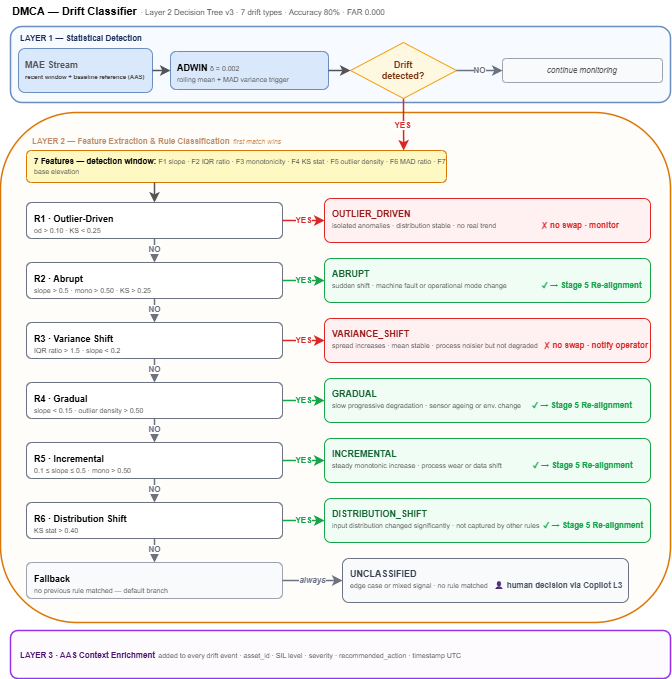

The diagram above was exported from draw.io. Its source (the exported page's mxGraphModel, read from the mxfile embedded in the PNG):
<mxGraphModel dx="1094" dy="714" grid="1" gridSize="10" guides="1" tooltips="1" connect="1" arrows="1" fold="1" page="1" pageScale="1" pageWidth="827" pageHeight="1169" math="0" shadow="0">
  <root>
    <mxCell id="0" />
    <mxCell id="1" parent="0" />
    <mxCell id="BvpR1j9R9YhXUswbOXPr-13" parent="1" style="text;html=1;align=left;verticalAlign=middle;strokeColor=none;fillColor=none;" value="&lt;b style='font-size:8px;color:#92400e;'&gt;LAYER 2 — Feature Extraction &amp;amp; Rule Classification&lt;/b&gt;  &lt;span style='font-size:7px;color:#b45309;font-style:italic;'&gt;first match wins&lt;/span&gt;" vertex="1">
      <mxGeometry height="15" width="500" x="40" y="140" as="geometry" />
    </mxCell>
    <mxCell id="BvpR1j9R9YhXUswbOXPr-1" parent="1" style="text;html=1;align=left;verticalAlign=middle;strokeColor=none;fillColor=none;" value="&lt;b style='font-size:11px;'&gt;DMCA — Drift Classifier&lt;/b&gt;  &lt;span style='font-size:8px;color:#555;'&gt;· Layer 2 Decision Tree v3 · 7 drift types · Accuracy 80% · FAR 0.000&lt;/span&gt;" vertex="1">
      <mxGeometry height="22" width="660" x="20" y="8" as="geometry" />
    </mxCell>
    <mxCell id="BvpR1j9R9YhXUswbOXPr-2" parent="1" style="rounded=1;whiteSpace=wrap;html=1;fillColor=#f0f7ff;strokeColor=#6c8ebf;fillOpacity=50;strokeWidth=1.5;" value="" vertex="1">
      <mxGeometry height="76" width="660" x="20" y="34" as="geometry" />
    </mxCell>
    <mxCell id="BvpR1j9R9YhXUswbOXPr-3" parent="1" style="text;html=1;align=left;verticalAlign=middle;strokeColor=none;fillColor=none;" value="&lt;b style='font-size:8px;color:#1a2d5a;'&gt;LAYER 1 — Statistical Detection&lt;/b&gt;" vertex="1">
      <mxGeometry height="15" width="300" x="28" y="37" as="geometry" />
    </mxCell>
    <mxCell id="BvpR1j9R9YhXUswbOXPr-4" parent="1" style="rounded=1;whiteSpace=wrap;html=1;fillColor=#dae8fc;strokeColor=#6c8ebf;fontSize=9;verticalAlign=top;spacingTop=5;spacingLeft=5;align=left;" value="&lt;span style=&quot;color: rgb(85, 85, 85);&quot;&gt;&lt;div style=&quot;&quot;&gt;&lt;b&gt;MAE Stream&lt;/b&gt;&lt;/div&gt;&lt;span style=&quot;background-color: transparent;&quot;&gt;&lt;b&gt;&lt;font style=&quot;font-size: 6px;&quot;&gt;recent window + baseline reference (AAS)&lt;/font&gt;&lt;/b&gt;&lt;/span&gt;&lt;/span&gt;" vertex="1">
      <mxGeometry height="44" width="134" x="28" y="56" as="geometry" />
    </mxCell>
    <mxCell id="BvpR1j9R9YhXUswbOXPr-5" parent="1" style="rounded=1;whiteSpace=wrap;html=1;fillColor=#dae8fc;strokeColor=#6c8ebf;fontSize=9;verticalAlign=top;spacingTop=5;spacingLeft=5;align=left;" value="&lt;b style='font-size:9px;'&gt;ADWIN&lt;/b&gt;  &lt;span style='font-size:7px;color:#555;'&gt;δ = 0.002&lt;/span&gt;&lt;br/&gt;&lt;span style='font-size:7px;color:#555;'&gt;rolling mean + MAD variance trigger&lt;/span&gt;" vertex="1">
      <mxGeometry height="38" width="158" x="180" y="59" as="geometry" />
    </mxCell>
    <mxCell id="BvpR1j9R9YhXUswbOXPr-6" parent="1" style="rhombus;whiteSpace=wrap;html=1;fillColor=#fff8e1;strokeColor=#f59e0b;fontColor=#78350f;fontSize=9;verticalAlign=middle;" value="&lt;b style='font-size:9px;'&gt;Drift&lt;br/&gt;detected?&lt;/b&gt;" vertex="1">
      <mxGeometry height="56" width="106" x="360" y="50" as="geometry" />
    </mxCell>
    <mxCell id="BvpR1j9R9YhXUswbOXPr-7" parent="1" style="rounded=1;whiteSpace=wrap;html=1;fillColor=#f9fafb;strokeColor=#9ca3af;fontSize=8;verticalAlign=middle;" value="&lt;span style='font-size:8px;color:#555;font-style:italic;'&gt;continue monitoring&lt;/span&gt;" vertex="1">
      <mxGeometry height="24" width="160" x="512" y="66" as="geometry" />
    </mxCell>
    <mxCell id="BvpR1j9R9YhXUswbOXPr-8" edge="1" parent="1" source="BvpR1j9R9YhXUswbOXPr-4" style="edgeStyle=orthogonalEdgeStyle;rounded=0;strokeWidth=1.5;strokeColor=#555;exitX=1;exitY=0.5;exitDx=0;exitDy=0;entryX=0;entryY=0.5;entryDx=0;entryDy=0;html=1;" target="BvpR1j9R9YhXUswbOXPr-5" value="">
      <mxGeometry relative="1" as="geometry" />
    </mxCell>
    <mxCell id="BvpR1j9R9YhXUswbOXPr-9" edge="1" parent="1" source="BvpR1j9R9YhXUswbOXPr-5" style="edgeStyle=orthogonalEdgeStyle;rounded=0;strokeWidth=1.5;strokeColor=#555;exitX=1;exitY=0.5;exitDx=0;exitDy=0;entryX=0;entryY=0.5;entryDx=0;entryDy=0;html=1;" target="BvpR1j9R9YhXUswbOXPr-6" value="">
      <mxGeometry relative="1" as="geometry" />
    </mxCell>
    <mxCell id="BvpR1j9R9YhXUswbOXPr-10" edge="1" parent="1" source="BvpR1j9R9YhXUswbOXPr-6" style="edgeStyle=orthogonalEdgeStyle;rounded=0;strokeWidth=1.5;strokeColor=#6b7280;fontColor=#6b7280;fontStyle=1;fontSize=8;exitX=1;exitY=0.5;exitDx=0;exitDy=0;entryX=0;entryY=0.5;entryDx=0;entryDy=0;html=1;" target="BvpR1j9R9YhXUswbOXPr-7" value="NO">
      <mxGeometry relative="1" as="geometry" />
    </mxCell>
    <mxCell id="BvpR1j9R9YhXUswbOXPr-12" parent="1" style="rounded=1;whiteSpace=wrap;html=1;fillColor=#fffbf0;strokeColor=#d97706;fillOpacity=40;strokeWidth=1.5;" value="" vertex="1">
      <mxGeometry height="510" width="670" x="10" y="120" as="geometry" />
    </mxCell>
    <mxCell id="BvpR1j9R9YhXUswbOXPr-14" parent="1" style="rounded=1;whiteSpace=wrap;html=1;fillColor=#fef9c3;strokeColor=#d97706;fontSize=8;verticalAlign=middle;spacingLeft=6;align=left;" value="&lt;b style='font-size:8px;'&gt;7 Features — detection window:&lt;/b&gt;  &lt;span style='font-size:7px;color:#555;'&gt;F1 slope · F2 IQR ratio · F3 monotonicity · F4 KS stat · F5 outlier density · F6 MAD ratio · F7 base elevation&lt;/span&gt;" vertex="1">
      <mxGeometry height="32" width="420" x="36" y="158" as="geometry" />
    </mxCell>
    <mxCell id="BvpR1j9R9YhXUswbOXPr-15" edge="1" parent="1" style="edgeStyle=orthogonalEdgeStyle;rounded=0;strokeWidth=1.5;strokeColor=#555;entryX=0.5;entryY=0;entryDx=0;entryDy=0;html=1;" target="BvpR1j9R9YhXUswbOXPr-16" value="">
      <mxGeometry relative="1" as="geometry">
        <Array as="points">
          <mxPoint x="164" y="190" />
        </Array>
        <mxPoint x="164" y="190" as="sourcePoint" />
      </mxGeometry>
    </mxCell>
    <mxCell id="BvpR1j9R9YhXUswbOXPr-16" parent="1" style="rounded=1;whiteSpace=wrap;html=1;fillColor=#ffffff;strokeColor=#6b7280;fontSize=9;verticalAlign=top;spacingTop=5;spacingLeft=6;align=left;" value="&lt;b style='font-size:9px;'&gt;R1 · Outlier-Driven&lt;/b&gt;&lt;br/&gt;&lt;span style='font-size:7px;color:#555;'&gt;od &amp;gt; 0.10  ·  KS &amp;lt; 0.25&lt;/span&gt;" vertex="1">
      <mxGeometry height="36" width="256" x="36" y="210" as="geometry" />
    </mxCell>
    <mxCell id="BvpR1j9R9YhXUswbOXPr-17" parent="1" style="rounded=1;whiteSpace=wrap;html=1;fillColor=#fff1f2;strokeColor=#dc2626;fontSize=9;verticalAlign=top;spacingTop=4;spacingLeft=6;align=left;" value="&lt;b style=&quot;font-size: 9px; color: rgb(153, 27, 27);&quot;&gt;OUTLIER_DRIVEN&lt;/b&gt;&lt;br&gt;&lt;span style=&quot;font-size: 7px; color: rgb(85, 85, 85);&quot;&gt;isolated anomalies · distribution stable · no real trend&lt;span style=&quot;white-space: pre;&quot;&gt;&#09;&lt;/span&gt;&amp;nbsp; &amp;nbsp; &amp;nbsp; &amp;nbsp; &amp;nbsp; &amp;nbsp; &amp;nbsp; &amp;nbsp;&lt;/span&gt;&lt;b style=&quot;font-size: 8px; color: rgb(220, 38, 38);&quot;&gt;✗ no swap · monitor&lt;/b&gt;" vertex="1">
      <mxGeometry height="44" width="326" x="334" y="206" as="geometry" />
    </mxCell>
    <mxCell id="BvpR1j9R9YhXUswbOXPr-18" edge="1" parent="1" source="BvpR1j9R9YhXUswbOXPr-16" style="edgeStyle=orthogonalEdgeStyle;rounded=0;strokeWidth=1.5;strokeColor=#dc2626;fontColor=#dc2626;fontStyle=1;fontSize=8;exitX=1;exitY=0.5;exitDx=0;exitDy=0;entryX=0;entryY=0.5;entryDx=0;entryDy=0;html=1;" target="BvpR1j9R9YhXUswbOXPr-17" value="YES">
      <mxGeometry relative="1" as="geometry" />
    </mxCell>
    <mxCell id="BvpR1j9R9YhXUswbOXPr-19" edge="1" parent="1" source="BvpR1j9R9YhXUswbOXPr-16" style="edgeStyle=orthogonalEdgeStyle;rounded=0;strokeWidth=1.5;strokeColor=#6b7280;fontColor=#6b7280;fontStyle=1;fontSize=8;exitX=0.5;exitY=1;exitDx=0;exitDy=0;entryX=0.5;entryY=0;entryDx=0;entryDy=0;html=1;" target="BvpR1j9R9YhXUswbOXPr-20" value="NO">
      <mxGeometry relative="1" as="geometry" />
    </mxCell>
    <mxCell id="BvpR1j9R9YhXUswbOXPr-20" parent="1" style="rounded=1;whiteSpace=wrap;html=1;fillColor=#ffffff;strokeColor=#6b7280;fontSize=9;verticalAlign=top;spacingTop=5;spacingLeft=6;align=left;" value="&lt;b style='font-size:9px;'&gt;R2 · Abrupt&lt;/b&gt;&lt;br/&gt;&lt;span style='font-size:7px;color:#555;'&gt;slope &amp;gt; 0.5  ·  mono &amp;gt; 0.50  ·  KS &amp;gt; 0.25&lt;/span&gt;" vertex="1">
      <mxGeometry height="36" width="256" x="36" y="270" as="geometry" />
    </mxCell>
    <mxCell id="BvpR1j9R9YhXUswbOXPr-21" parent="1" style="rounded=1;whiteSpace=wrap;html=1;fillColor=#f0fdf4;strokeColor=#16a34a;fontSize=9;verticalAlign=top;spacingTop=4;spacingLeft=6;align=left;" value="&lt;b style=&quot;font-size: 9px; color: rgb(22, 101, 52);&quot;&gt;ABRUPT&lt;/b&gt;&lt;br&gt;&lt;span style=&quot;font-size: 7px; color: rgb(85, 85, 85);&quot;&gt;sudden shift · machine fault or operational mode change&lt;span style=&quot;white-space: pre;&quot;&gt;&#09;&lt;/span&gt;&lt;span style=&quot;white-space: pre;&quot;&gt;&#09;&lt;/span&gt;&amp;nbsp; &amp;nbsp; &amp;nbsp;&lt;/span&gt;&lt;b style=&quot;font-size: 8px; color: rgb(22, 163, 74);&quot;&gt;✓ → Stage 5 Re-alignment&lt;/b&gt;" vertex="1">
      <mxGeometry height="44" width="326" x="334" y="266" as="geometry" />
    </mxCell>
    <mxCell id="BvpR1j9R9YhXUswbOXPr-22" edge="1" parent="1" source="BvpR1j9R9YhXUswbOXPr-20" style="edgeStyle=orthogonalEdgeStyle;rounded=0;strokeWidth=1.5;strokeColor=#16a34a;fontColor=#16a34a;fontStyle=1;fontSize=8;exitX=1;exitY=0.5;exitDx=0;exitDy=0;entryX=0;entryY=0.5;entryDx=0;entryDy=0;html=1;" target="BvpR1j9R9YhXUswbOXPr-21" value="YES">
      <mxGeometry relative="1" as="geometry" />
    </mxCell>
    <mxCell id="BvpR1j9R9YhXUswbOXPr-23" edge="1" parent="1" source="BvpR1j9R9YhXUswbOXPr-20" style="edgeStyle=orthogonalEdgeStyle;rounded=0;strokeWidth=1.5;strokeColor=#6b7280;fontColor=#6b7280;fontStyle=1;fontSize=8;exitX=0.5;exitY=1;exitDx=0;exitDy=0;entryX=0.5;entryY=0;entryDx=0;entryDy=0;html=1;" target="BvpR1j9R9YhXUswbOXPr-24" value="NO">
      <mxGeometry relative="1" as="geometry" />
    </mxCell>
    <mxCell id="BvpR1j9R9YhXUswbOXPr-24" parent="1" style="rounded=1;whiteSpace=wrap;html=1;fillColor=#ffffff;strokeColor=#6b7280;fontSize=9;verticalAlign=top;spacingTop=5;spacingLeft=6;align=left;" value="&lt;b style='font-size:9px;'&gt;R3 · Variance Shift&lt;/b&gt;&lt;br/&gt;&lt;span style='font-size:7px;color:#555;'&gt;IQR ratio &amp;gt; 1.5  ·  slope &amp;lt; 0.2&lt;/span&gt;" vertex="1">
      <mxGeometry height="36" width="256" x="36" y="330" as="geometry" />
    </mxCell>
    <mxCell id="BvpR1j9R9YhXUswbOXPr-25" parent="1" style="rounded=1;whiteSpace=wrap;html=1;fillColor=#fff1f2;strokeColor=#dc2626;fontSize=9;verticalAlign=top;spacingTop=4;spacingLeft=6;align=left;" value="&lt;b style=&quot;font-size: 9px; color: rgb(153, 27, 27);&quot;&gt;VARIANCE_SHIFT&lt;/b&gt;&lt;br&gt;&lt;span style=&quot;font-size: 7px; color: rgb(85, 85, 85);&quot;&gt;spread increases · mean stable · process noisier but not degraded&amp;nbsp; &amp;nbsp;&lt;/span&gt;&lt;b style=&quot;font-size: 8px; color: rgb(220, 38, 38);&quot;&gt;✗ no swap · notify operator&lt;/b&gt;" vertex="1">
      <mxGeometry height="44" width="326" x="334" y="326" as="geometry" />
    </mxCell>
    <mxCell id="BvpR1j9R9YhXUswbOXPr-26" edge="1" parent="1" source="BvpR1j9R9YhXUswbOXPr-24" style="edgeStyle=orthogonalEdgeStyle;rounded=0;strokeWidth=1.5;strokeColor=#dc2626;fontColor=#dc2626;fontStyle=1;fontSize=8;exitX=1;exitY=0.5;exitDx=0;exitDy=0;entryX=0;entryY=0.5;entryDx=0;entryDy=0;html=1;" target="BvpR1j9R9YhXUswbOXPr-25" value="YES">
      <mxGeometry relative="1" as="geometry" />
    </mxCell>
    <mxCell id="BvpR1j9R9YhXUswbOXPr-27" edge="1" parent="1" source="BvpR1j9R9YhXUswbOXPr-24" style="edgeStyle=orthogonalEdgeStyle;rounded=0;strokeWidth=1.5;strokeColor=#6b7280;fontColor=#6b7280;fontStyle=1;fontSize=8;exitX=0.5;exitY=1;exitDx=0;exitDy=0;entryX=0.5;entryY=0;entryDx=0;entryDy=0;html=1;" target="BvpR1j9R9YhXUswbOXPr-28" value="NO">
      <mxGeometry relative="1" as="geometry" />
    </mxCell>
    <mxCell id="BvpR1j9R9YhXUswbOXPr-28" parent="1" style="rounded=1;whiteSpace=wrap;html=1;fillColor=#ffffff;strokeColor=#6b7280;fontSize=9;verticalAlign=top;spacingTop=5;spacingLeft=6;align=left;" value="&lt;b style='font-size:9px;'&gt;R4 · Gradual&lt;/b&gt;&lt;br/&gt;&lt;span style='font-size:7px;color:#555;'&gt;slope &amp;lt; 0.15  ·  outlier density &amp;gt; 0.50&lt;/span&gt;" vertex="1">
      <mxGeometry height="36" width="256" x="36" y="390" as="geometry" />
    </mxCell>
    <mxCell id="BvpR1j9R9YhXUswbOXPr-29" parent="1" style="rounded=1;whiteSpace=wrap;html=1;fillColor=#f0fdf4;strokeColor=#16a34a;fontSize=9;verticalAlign=top;spacingTop=4;spacingLeft=6;align=left;" value="&lt;b style=&quot;font-size: 9px; color: rgb(22, 101, 52);&quot;&gt;GRADUAL&lt;/b&gt;&lt;br&gt;&lt;span style=&quot;font-size: 7px; color: rgb(85, 85, 85);&quot;&gt;slow progressive degradation · sensor ageing or env. change&lt;span style=&quot;white-space: pre;&quot;&gt;&#09;&lt;/span&gt;&lt;/span&gt;&lt;b style=&quot;font-size: 8px; color: rgb(22, 163, 74);&quot;&gt;✓ → Stage 5 Re-alignment&lt;/b&gt;" vertex="1">
      <mxGeometry height="44" width="326" x="334" y="386" as="geometry" />
    </mxCell>
    <mxCell id="BvpR1j9R9YhXUswbOXPr-30" edge="1" parent="1" source="BvpR1j9R9YhXUswbOXPr-28" style="edgeStyle=orthogonalEdgeStyle;rounded=0;strokeWidth=1.5;strokeColor=#16a34a;fontColor=#16a34a;fontStyle=1;fontSize=8;exitX=1;exitY=0.5;exitDx=0;exitDy=0;entryX=0;entryY=0.5;entryDx=0;entryDy=0;html=1;" target="BvpR1j9R9YhXUswbOXPr-29" value="YES">
      <mxGeometry relative="1" as="geometry" />
    </mxCell>
    <mxCell id="BvpR1j9R9YhXUswbOXPr-31" edge="1" parent="1" source="BvpR1j9R9YhXUswbOXPr-28" style="edgeStyle=orthogonalEdgeStyle;rounded=0;strokeWidth=1.5;strokeColor=#6b7280;fontColor=#6b7280;fontStyle=1;fontSize=8;exitX=0.5;exitY=1;exitDx=0;exitDy=0;entryX=0.5;entryY=0;entryDx=0;entryDy=0;html=1;" target="BvpR1j9R9YhXUswbOXPr-32" value="NO">
      <mxGeometry relative="1" as="geometry" />
    </mxCell>
    <mxCell id="BvpR1j9R9YhXUswbOXPr-32" parent="1" style="rounded=1;whiteSpace=wrap;html=1;fillColor=#ffffff;strokeColor=#6b7280;fontSize=9;verticalAlign=top;spacingTop=5;spacingLeft=6;align=left;" value="&lt;b style='font-size:9px;'&gt;R5 · Incremental&lt;/b&gt;&lt;br/&gt;&lt;span style='font-size:7px;color:#555;'&gt;0.1 ≤ slope ≤ 0.5  ·  mono &amp;gt; 0.50&lt;/span&gt;" vertex="1">
      <mxGeometry height="36" width="256" x="36" y="450" as="geometry" />
    </mxCell>
    <mxCell id="BvpR1j9R9YhXUswbOXPr-33" parent="1" style="rounded=1;whiteSpace=wrap;html=1;fillColor=#f0fdf4;strokeColor=#16a34a;fontSize=9;verticalAlign=top;spacingTop=4;spacingLeft=6;align=left;" value="&lt;b style=&quot;font-size: 9px; color: rgb(22, 101, 52);&quot;&gt;INCREMENTAL&lt;/b&gt;&lt;br&gt;&lt;span style=&quot;font-size: 7px; color: rgb(85, 85, 85);&quot;&gt;steady monotonic increase · process wear or data shift&amp;nbsp; &amp;nbsp; &amp;nbsp; &amp;nbsp; &amp;nbsp; &amp;nbsp; &amp;nbsp; &amp;nbsp;&amp;nbsp;&lt;/span&gt;&lt;b style=&quot;font-size: 8px; color: rgb(22, 163, 74);&quot;&gt;✓ → Stage 5 Re-alignment&lt;/b&gt;" vertex="1">
      <mxGeometry height="44" width="326" x="334" y="446" as="geometry" />
    </mxCell>
    <mxCell id="BvpR1j9R9YhXUswbOXPr-34" edge="1" parent="1" source="BvpR1j9R9YhXUswbOXPr-32" style="edgeStyle=orthogonalEdgeStyle;rounded=0;strokeWidth=1.5;strokeColor=#16a34a;fontColor=#16a34a;fontStyle=1;fontSize=8;exitX=1;exitY=0.5;exitDx=0;exitDy=0;entryX=0;entryY=0.5;entryDx=0;entryDy=0;html=1;" target="BvpR1j9R9YhXUswbOXPr-33" value="YES">
      <mxGeometry relative="1" as="geometry" />
    </mxCell>
    <mxCell id="BvpR1j9R9YhXUswbOXPr-35" edge="1" parent="1" source="BvpR1j9R9YhXUswbOXPr-32" style="edgeStyle=orthogonalEdgeStyle;rounded=0;strokeWidth=1.5;strokeColor=#6b7280;fontColor=#6b7280;fontStyle=1;fontSize=8;exitX=0.5;exitY=1;exitDx=0;exitDy=0;entryX=0.5;entryY=0;entryDx=0;entryDy=0;html=1;" target="BvpR1j9R9YhXUswbOXPr-36" value="NO">
      <mxGeometry relative="1" as="geometry" />
    </mxCell>
    <mxCell id="BvpR1j9R9YhXUswbOXPr-36" parent="1" style="rounded=1;whiteSpace=wrap;html=1;fillColor=#ffffff;strokeColor=#6b7280;fontSize=9;verticalAlign=top;spacingTop=5;spacingLeft=6;align=left;" value="&lt;b style='font-size:9px;'&gt;R6 · Distribution Shift&lt;/b&gt;&lt;br/&gt;&lt;span style='font-size:7px;color:#555;'&gt;KS stat &amp;gt; 0.40&lt;/span&gt;" vertex="1">
      <mxGeometry height="36" width="256" x="36" y="510" as="geometry" />
    </mxCell>
    <mxCell id="BvpR1j9R9YhXUswbOXPr-37" parent="1" style="rounded=1;whiteSpace=wrap;html=1;fillColor=#f0fdf4;strokeColor=#16a34a;fontSize=9;verticalAlign=top;spacingTop=4;spacingLeft=6;align=left;" value="&lt;b style=&quot;font-size: 9px; color: rgb(22, 101, 52);&quot;&gt;DISTRIBUTION_SHIFT&lt;/b&gt;&lt;br&gt;&lt;span style=&quot;font-size: 7px; color: rgb(85, 85, 85);&quot;&gt;input distribution changed significantly · not captured by other rules&amp;nbsp;&amp;nbsp;&lt;/span&gt;&lt;b style=&quot;font-size: 8px; color: rgb(22, 163, 74);&quot;&gt;✓ → Stage 5 Re-alignment&lt;/b&gt;" vertex="1">
      <mxGeometry height="44" width="326" x="334" y="506" as="geometry" />
    </mxCell>
    <mxCell id="BvpR1j9R9YhXUswbOXPr-38" edge="1" parent="1" source="BvpR1j9R9YhXUswbOXPr-36" style="edgeStyle=orthogonalEdgeStyle;rounded=0;strokeWidth=1.5;strokeColor=#16a34a;fontColor=#16a34a;fontStyle=1;fontSize=8;exitX=1;exitY=0.5;exitDx=0;exitDy=0;entryX=0;entryY=0.5;entryDx=0;entryDy=0;html=1;" target="BvpR1j9R9YhXUswbOXPr-37" value="YES">
      <mxGeometry relative="1" as="geometry" />
    </mxCell>
    <mxCell id="BvpR1j9R9YhXUswbOXPr-39" edge="1" parent="1" source="BvpR1j9R9YhXUswbOXPr-36" style="edgeStyle=orthogonalEdgeStyle;rounded=0;strokeWidth=1.5;strokeColor=#6b7280;fontColor=#6b7280;fontStyle=1;fontSize=8;exitX=0.5;exitY=1;exitDx=0;exitDy=0;entryX=0.5;entryY=0;entryDx=0;entryDy=0;html=1;" target="BvpR1j9R9YhXUswbOXPr-40" value="NO">
      <mxGeometry relative="1" as="geometry" />
    </mxCell>
    <mxCell id="BvpR1j9R9YhXUswbOXPr-40" parent="1" style="rounded=1;whiteSpace=wrap;html=1;fillColor=#f9fafb;strokeColor=#9ca3af;fontSize=9;verticalAlign=top;spacingTop=5;spacingLeft=6;align=left;" value="&lt;b style='font-size:9px;'&gt;Fallback&lt;/b&gt;&lt;br/&gt;&lt;span style='font-size:7px;color:#555;'&gt;no previous rule matched — default branch&lt;/span&gt;" vertex="1">
      <mxGeometry height="36" width="256" x="36" y="570" as="geometry" />
    </mxCell>
    <mxCell id="BvpR1j9R9YhXUswbOXPr-41" parent="1" style="rounded=1;whiteSpace=wrap;html=1;fillColor=#f9fafb;strokeColor=#6b7280;fontSize=9;verticalAlign=top;spacingTop=4;spacingLeft=6;align=left;" value="&lt;b style=&quot;font-size: 9px; color: rgb(55, 65, 81);&quot;&gt;UNCLASSIFIED&lt;/b&gt;&lt;br&gt;&lt;span style=&quot;font-size: 7px; color: rgb(85, 85, 85);&quot;&gt;edge case or mixed signal · no rule matched&amp;nbsp; &amp;nbsp;&lt;/span&gt;&lt;b style=&quot;font-size: 8px; color: rgb(75, 85, 99);&quot;&gt;👤 human decision via Copilot L3&lt;/b&gt;" vertex="1">
      <mxGeometry height="44" width="286" x="352" y="566" as="geometry" />
    </mxCell>
    <mxCell id="BvpR1j9R9YhXUswbOXPr-42" edge="1" parent="1" source="BvpR1j9R9YhXUswbOXPr-40" style="edgeStyle=orthogonalEdgeStyle;rounded=0;strokeWidth=1.5;strokeColor=#6b7280;fontColor=#6b7280;fontStyle=3;fontSize=8;exitX=1;exitY=0.5;exitDx=0;exitDy=0;entryX=0;entryY=0.5;entryDx=0;entryDy=0;html=1;" target="BvpR1j9R9YhXUswbOXPr-41" value="always">
      <mxGeometry relative="1" as="geometry" />
    </mxCell>
    <mxCell id="BvpR1j9R9YhXUswbOXPr-43" parent="1" style="rounded=1;whiteSpace=wrap;html=1;fillColor=#fdf4ff;strokeColor=#9333ea;fillOpacity=40;strokeWidth=1.5;" value="" vertex="1">
      <mxGeometry height="48" width="660" x="20" y="638" as="geometry" />
    </mxCell>
    <mxCell id="BvpR1j9R9YhXUswbOXPr-44" parent="1" style="text;html=1;align=left;verticalAlign=middle;strokeColor=none;fillColor=none;" value="&lt;b style='font-size:8px;color:#4a1272;'&gt;LAYER 3 · AAS Context Enrichment&lt;/b&gt;  &lt;span style='font-size:7px;color:#555;'&gt;added to every drift event · asset_id · SIL level · severity · recommended_action · timestamp UTC&lt;/span&gt;" vertex="1">
      <mxGeometry height="48" width="644" x="28" y="638" as="geometry" />
    </mxCell>
    <mxCell id="BvpR1j9R9YhXUswbOXPr-11" edge="1" parent="1" style="edgeStyle=orthogonalEdgeStyle;rounded=0;strokeWidth=1.5;strokeColor=#dc2626;fontColor=#dc2626;fontStyle=1;fontSize=8;entryX=0.891;entryY=-0.006;entryDx=0;entryDy=0;html=1;entryPerimeter=0;" value="YES">
      <mxGeometry relative="1" x="0.0613" y="-1" as="geometry">
        <mxPoint as="offset" />
        <Array as="points">
          <mxPoint x="413" y="106.19" />
          <mxPoint x="413" y="130.19" />
          <mxPoint x="413" y="130.19" />
        </Array>
        <mxPoint x="413" y="106.19" as="sourcePoint" />
        <mxPoint x="413.22" y="157.998" as="targetPoint" />
      </mxGeometry>
    </mxCell>
  </root>
</mxGraphModel>